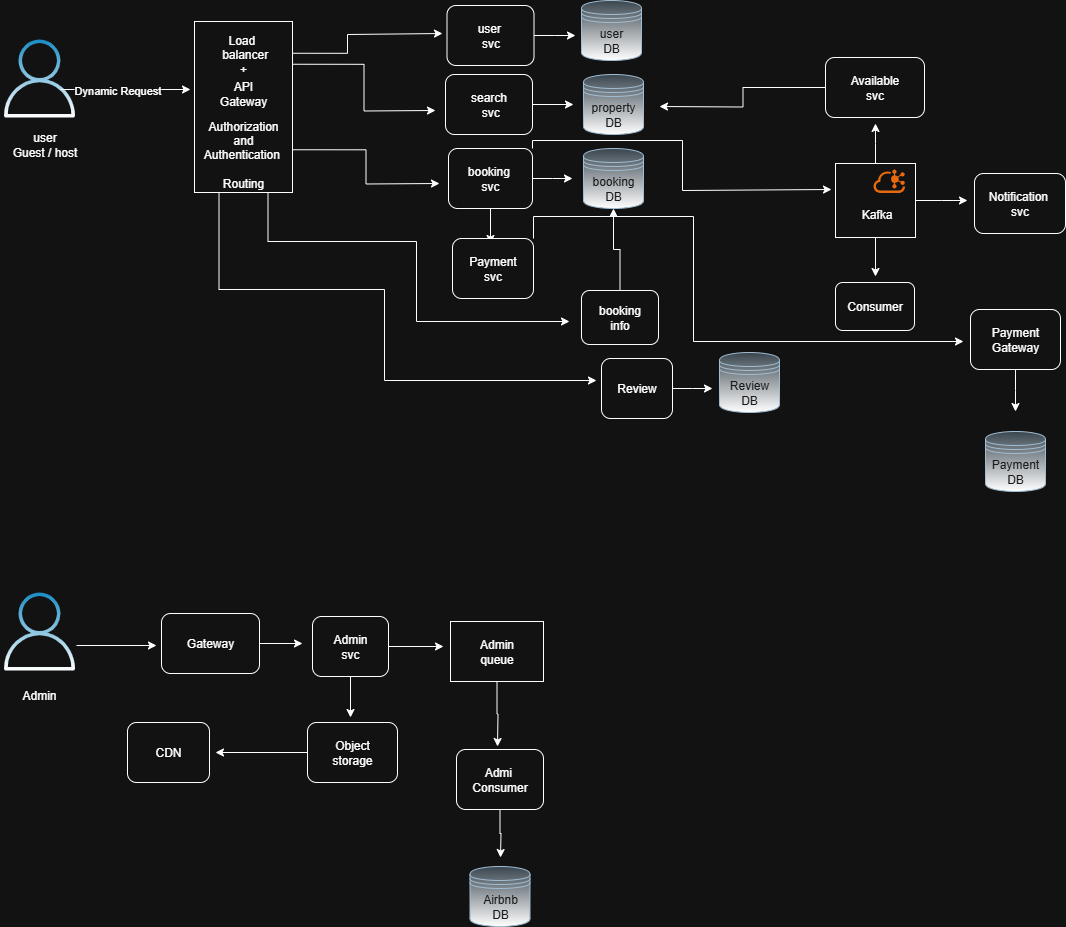

The diagram above was exported from draw.io. Its source (the exported page's mxGraphModel, read from the mxfile embedded in the PNG):
<mxGraphModel dx="872" dy="439" grid="0" gridSize="10" guides="1" tooltips="1" connect="1" arrows="1" fold="1" page="1" pageScale="1" pageWidth="850" pageHeight="1100" math="0" shadow="0">
  <root>
    <mxCell id="0" />
    <mxCell id="1" parent="0" />
    <mxCell id="OZ9bTRIwO8_jdikdAJ4C-1" value="" style="sketch=0;outlineConnect=0;fontColor=#ffffff;fillColor=#1ba1e2;strokeColor=#006EAF;dashed=0;verticalLabelPosition=bottom;verticalAlign=top;align=center;html=1;fontSize=12;fontStyle=0;aspect=fixed;pointerEvents=1;shape=mxgraph.aws4.user;gradientColor=default;" vertex="1" parent="1">
      <mxGeometry x="40" y="50" width="78" height="78" as="geometry" />
    </mxCell>
    <mxCell id="OZ9bTRIwO8_jdikdAJ4C-2" value="" style="sketch=0;outlineConnect=0;fontColor=#ffffff;fillColor=#1ba1e2;strokeColor=#006EAF;dashed=0;verticalLabelPosition=bottom;verticalAlign=top;align=center;html=1;fontSize=12;fontStyle=0;aspect=fixed;pointerEvents=1;shape=mxgraph.aws4.user;gradientColor=default;" vertex="1" parent="1">
      <mxGeometry x="40" y="603" width="78" height="78" as="geometry" />
    </mxCell>
    <mxCell id="OZ9bTRIwO8_jdikdAJ4C-7" value="" style="endArrow=classic;html=1;rounded=0;" edge="1" parent="1">
      <mxGeometry relative="1" as="geometry">
        <mxPoint x="100" y="100" as="sourcePoint" />
        <mxPoint x="230" y="100" as="targetPoint" />
        <Array as="points">
          <mxPoint x="100" y="100" />
        </Array>
      </mxGeometry>
    </mxCell>
    <mxCell id="OZ9bTRIwO8_jdikdAJ4C-12" value="Dynamic Request" style="edgeLabel;html=1;align=center;verticalAlign=middle;resizable=0;points=[];" vertex="1" connectable="0" parent="OZ9bTRIwO8_jdikdAJ4C-7">
      <mxGeometry x="-0.075" y="-1" relative="1" as="geometry">
        <mxPoint x="-4" y="-1" as="offset" />
      </mxGeometry>
    </mxCell>
    <mxCell id="OZ9bTRIwO8_jdikdAJ4C-13" value="user&lt;br&gt;Guest / host" style="text;html=1;align=center;verticalAlign=middle;whiteSpace=wrap;rounded=0;" vertex="1" parent="1">
      <mxGeometry x="49" y="140" width="71" height="30" as="geometry" />
    </mxCell>
    <mxCell id="OZ9bTRIwO8_jdikdAJ4C-14" value="Admin" style="text;html=1;align=center;verticalAlign=middle;whiteSpace=wrap;rounded=0;" vertex="1" parent="1">
      <mxGeometry x="49" y="691" width="60" height="30" as="geometry" />
    </mxCell>
    <mxCell id="OZ9bTRIwO8_jdikdAJ4C-19" style="edgeStyle=orthogonalEdgeStyle;rounded=0;orthogonalLoop=1;jettySize=auto;html=1;exitX=1;exitY=0.25;exitDx=0;exitDy=0;" edge="1" parent="1">
      <mxGeometry relative="1" as="geometry">
        <mxPoint x="482" y="44" as="targetPoint" />
        <mxPoint x="313" y="63.75" as="sourcePoint" />
        <Array as="points">
          <mxPoint x="387" y="64" />
          <mxPoint x="387" y="45" />
        </Array>
      </mxGeometry>
    </mxCell>
    <mxCell id="OZ9bTRIwO8_jdikdAJ4C-22" style="edgeStyle=orthogonalEdgeStyle;rounded=0;orthogonalLoop=1;jettySize=auto;html=1;exitX=1;exitY=0.25;exitDx=0;exitDy=0;" edge="1" parent="1" source="OZ9bTRIwO8_jdikdAJ4C-15">
      <mxGeometry relative="1" as="geometry">
        <mxPoint x="475" y="121" as="targetPoint" />
      </mxGeometry>
    </mxCell>
    <mxCell id="OZ9bTRIwO8_jdikdAJ4C-24" style="edgeStyle=orthogonalEdgeStyle;rounded=0;orthogonalLoop=1;jettySize=auto;html=1;exitX=1;exitY=0.75;exitDx=0;exitDy=0;" edge="1" parent="1" source="OZ9bTRIwO8_jdikdAJ4C-15">
      <mxGeometry relative="1" as="geometry">
        <mxPoint x="479" y="194" as="targetPoint" />
      </mxGeometry>
    </mxCell>
    <mxCell id="OZ9bTRIwO8_jdikdAJ4C-35" style="edgeStyle=orthogonalEdgeStyle;rounded=0;orthogonalLoop=1;jettySize=auto;html=1;exitX=0.75;exitY=1;exitDx=0;exitDy=0;" edge="1" parent="1" source="OZ9bTRIwO8_jdikdAJ4C-15">
      <mxGeometry relative="1" as="geometry">
        <mxPoint x="609" y="332" as="targetPoint" />
        <Array as="points">
          <mxPoint x="308" y="252" />
          <mxPoint x="456" y="252" />
        </Array>
      </mxGeometry>
    </mxCell>
    <mxCell id="OZ9bTRIwO8_jdikdAJ4C-41" style="edgeStyle=orthogonalEdgeStyle;rounded=0;orthogonalLoop=1;jettySize=auto;html=1;exitX=0.25;exitY=1;exitDx=0;exitDy=0;" edge="1" parent="1" source="OZ9bTRIwO8_jdikdAJ4C-15">
      <mxGeometry relative="1" as="geometry">
        <mxPoint x="636" y="391" as="targetPoint" />
        <Array as="points">
          <mxPoint x="259" y="300" />
          <mxPoint x="424" y="300" />
        </Array>
      </mxGeometry>
    </mxCell>
    <mxCell id="OZ9bTRIwO8_jdikdAJ4C-15" value="" style="rounded=0;whiteSpace=wrap;html=1;" vertex="1" parent="1">
      <mxGeometry x="234" y="32" width="98" height="171" as="geometry" />
    </mxCell>
    <mxCell id="OZ9bTRIwO8_jdikdAJ4C-16" value="Load&amp;nbsp; &amp;nbsp;balancer +" style="text;strokeColor=none;align=center;fillColor=none;html=1;verticalAlign=middle;whiteSpace=wrap;rounded=0;" vertex="1" parent="1">
      <mxGeometry x="253" y="50" width="60" height="30" as="geometry" />
    </mxCell>
    <mxCell id="OZ9bTRIwO8_jdikdAJ4C-17" value="API Gateway" style="text;html=1;align=center;verticalAlign=middle;whiteSpace=wrap;rounded=0;" vertex="1" parent="1">
      <mxGeometry x="253" y="89" width="60" height="30" as="geometry" />
    </mxCell>
    <mxCell id="OZ9bTRIwO8_jdikdAJ4C-18" value="Authorization and Authentication&amp;nbsp;&lt;div&gt;&lt;br&gt;&lt;/div&gt;&lt;div&gt;Routing&lt;/div&gt;" style="text;html=1;align=center;verticalAlign=middle;whiteSpace=wrap;rounded=0;" vertex="1" parent="1">
      <mxGeometry x="253" y="150" width="60" height="30" as="geometry" />
    </mxCell>
    <mxCell id="OZ9bTRIwO8_jdikdAJ4C-29" style="edgeStyle=orthogonalEdgeStyle;rounded=0;orthogonalLoop=1;jettySize=auto;html=1;exitX=1;exitY=0.5;exitDx=0;exitDy=0;" edge="1" parent="1" source="OZ9bTRIwO8_jdikdAJ4C-21">
      <mxGeometry relative="1" as="geometry">
        <mxPoint x="615" y="46" as="targetPoint" />
      </mxGeometry>
    </mxCell>
    <mxCell id="OZ9bTRIwO8_jdikdAJ4C-21" value="user&amp;nbsp;&lt;br&gt;svc" style="rounded=1;whiteSpace=wrap;html=1;" vertex="1" parent="1">
      <mxGeometry x="486.5" y="16" width="87" height="60" as="geometry" />
    </mxCell>
    <mxCell id="OZ9bTRIwO8_jdikdAJ4C-30" style="edgeStyle=orthogonalEdgeStyle;rounded=0;orthogonalLoop=1;jettySize=auto;html=1;exitX=1;exitY=0.5;exitDx=0;exitDy=0;" edge="1" parent="1" source="OZ9bTRIwO8_jdikdAJ4C-23">
      <mxGeometry relative="1" as="geometry">
        <mxPoint x="613" y="115" as="targetPoint" />
      </mxGeometry>
    </mxCell>
    <mxCell id="OZ9bTRIwO8_jdikdAJ4C-23" value="search&lt;br&gt;&amp;nbsp;svc" style="rounded=1;whiteSpace=wrap;html=1;" vertex="1" parent="1">
      <mxGeometry x="485" y="85" width="87" height="60" as="geometry" />
    </mxCell>
    <mxCell id="OZ9bTRIwO8_jdikdAJ4C-27" style="edgeStyle=orthogonalEdgeStyle;rounded=0;orthogonalLoop=1;jettySize=auto;html=1;exitX=0.5;exitY=1;exitDx=0;exitDy=0;" edge="1" parent="1" source="OZ9bTRIwO8_jdikdAJ4C-25">
      <mxGeometry relative="1" as="geometry">
        <mxPoint x="530" y="254" as="targetPoint" />
      </mxGeometry>
    </mxCell>
    <mxCell id="OZ9bTRIwO8_jdikdAJ4C-31" style="edgeStyle=orthogonalEdgeStyle;rounded=0;orthogonalLoop=1;jettySize=auto;html=1;exitX=1;exitY=0.5;exitDx=0;exitDy=0;" edge="1" parent="1" source="OZ9bTRIwO8_jdikdAJ4C-25">
      <mxGeometry relative="1" as="geometry">
        <mxPoint x="612" y="189" as="targetPoint" />
      </mxGeometry>
    </mxCell>
    <mxCell id="OZ9bTRIwO8_jdikdAJ4C-45" style="edgeStyle=orthogonalEdgeStyle;rounded=0;orthogonalLoop=1;jettySize=auto;html=1;exitX=1;exitY=0;exitDx=0;exitDy=0;" edge="1" parent="1" source="OZ9bTRIwO8_jdikdAJ4C-25">
      <mxGeometry relative="1" as="geometry">
        <mxPoint x="871" y="200" as="targetPoint" />
        <Array as="points">
          <mxPoint x="572" y="151" />
          <mxPoint x="722" y="151" />
          <mxPoint x="722" y="201" />
        </Array>
      </mxGeometry>
    </mxCell>
    <mxCell id="OZ9bTRIwO8_jdikdAJ4C-25" value="booking&amp;nbsp;&lt;br&gt;svc" style="rounded=1;whiteSpace=wrap;html=1;" vertex="1" parent="1">
      <mxGeometry x="488" y="159" width="84" height="60" as="geometry" />
    </mxCell>
    <mxCell id="OZ9bTRIwO8_jdikdAJ4C-57" style="edgeStyle=orthogonalEdgeStyle;rounded=0;orthogonalLoop=1;jettySize=auto;html=1;exitX=1;exitY=0;exitDx=0;exitDy=0;" edge="1" parent="1" source="OZ9bTRIwO8_jdikdAJ4C-28">
      <mxGeometry relative="1" as="geometry">
        <mxPoint x="1003" y="352" as="targetPoint" />
        <Array as="points">
          <mxPoint x="573" y="227" />
          <mxPoint x="733" y="227" />
        </Array>
      </mxGeometry>
    </mxCell>
    <mxCell id="OZ9bTRIwO8_jdikdAJ4C-28" value="Payment&lt;br&gt;svc" style="rounded=1;whiteSpace=wrap;html=1;" vertex="1" parent="1">
      <mxGeometry x="492" y="249" width="81" height="60" as="geometry" />
    </mxCell>
    <mxCell id="OZ9bTRIwO8_jdikdAJ4C-32" value="&lt;font style=&quot;color: light-dark(rgb(255, 255, 255), rgb(26, 26, 26));&quot;&gt;user&lt;br&gt;DB&lt;/font&gt;" style="shape=datastore;whiteSpace=wrap;html=1;fillColor=#bac8d3;strokeColor=#23445d;gradientColor=default;" vertex="1" parent="1">
      <mxGeometry x="621" y="11" width="60" height="60" as="geometry" />
    </mxCell>
    <mxCell id="OZ9bTRIwO8_jdikdAJ4C-33" value="&lt;font style=&quot;color: light-dark(rgb(0, 0, 0), rgb(26, 26, 26));&quot;&gt;property&lt;br&gt;DB&lt;/font&gt;" style="shape=datastore;whiteSpace=wrap;html=1;fillColor=#bac8d3;strokeColor=#23445d;gradientColor=default;" vertex="1" parent="1">
      <mxGeometry x="623" y="85" width="60" height="60" as="geometry" />
    </mxCell>
    <mxCell id="OZ9bTRIwO8_jdikdAJ4C-34" value="&lt;font style=&quot;color: light-dark(rgb(0, 0, 0), rgb(26, 26, 26));&quot;&gt;booking&lt;br&gt;DB&lt;/font&gt;" style="shape=datastore;whiteSpace=wrap;html=1;fillColor=#bac8d3;strokeColor=#23445d;gradientColor=default;" vertex="1" parent="1">
      <mxGeometry x="623" y="159" width="60" height="60" as="geometry" />
    </mxCell>
    <mxCell id="OZ9bTRIwO8_jdikdAJ4C-63" style="edgeStyle=orthogonalEdgeStyle;rounded=0;orthogonalLoop=1;jettySize=auto;html=1;exitX=0.5;exitY=0;exitDx=0;exitDy=0;entryX=0.5;entryY=1;entryDx=0;entryDy=0;" edge="1" parent="1" source="OZ9bTRIwO8_jdikdAJ4C-36" target="OZ9bTRIwO8_jdikdAJ4C-34">
      <mxGeometry relative="1" as="geometry" />
    </mxCell>
    <mxCell id="OZ9bTRIwO8_jdikdAJ4C-36" value="booking&lt;br&gt;info" style="rounded=1;whiteSpace=wrap;html=1;" vertex="1" parent="1">
      <mxGeometry x="621" y="301" width="77" height="54" as="geometry" />
    </mxCell>
    <mxCell id="OZ9bTRIwO8_jdikdAJ4C-43" style="edgeStyle=orthogonalEdgeStyle;rounded=0;orthogonalLoop=1;jettySize=auto;html=1;exitX=1;exitY=0.5;exitDx=0;exitDy=0;" edge="1" parent="1" source="OZ9bTRIwO8_jdikdAJ4C-42">
      <mxGeometry relative="1" as="geometry">
        <mxPoint x="752" y="399" as="targetPoint" />
      </mxGeometry>
    </mxCell>
    <mxCell id="OZ9bTRIwO8_jdikdAJ4C-42" value="Review" style="rounded=1;whiteSpace=wrap;html=1;" vertex="1" parent="1">
      <mxGeometry x="641" y="369" width="71" height="60" as="geometry" />
    </mxCell>
    <mxCell id="OZ9bTRIwO8_jdikdAJ4C-44" value="&lt;font style=&quot;color: light-dark(rgb(0, 0, 0), rgb(26, 26, 26));&quot;&gt;Review&lt;br&gt;DB&lt;/font&gt;" style="shape=datastore;whiteSpace=wrap;html=1;fillColor=#bac8d3;strokeColor=#23445d;gradientColor=default;" vertex="1" parent="1">
      <mxGeometry x="759" y="363" width="60" height="60" as="geometry" />
    </mxCell>
    <mxCell id="OZ9bTRIwO8_jdikdAJ4C-49" style="edgeStyle=orthogonalEdgeStyle;rounded=0;orthogonalLoop=1;jettySize=auto;html=1;exitX=0.5;exitY=0;exitDx=0;exitDy=0;" edge="1" parent="1" source="OZ9bTRIwO8_jdikdAJ4C-46">
      <mxGeometry relative="1" as="geometry">
        <mxPoint x="915" y="134" as="targetPoint" />
      </mxGeometry>
    </mxCell>
    <mxCell id="OZ9bTRIwO8_jdikdAJ4C-52" style="edgeStyle=orthogonalEdgeStyle;rounded=0;orthogonalLoop=1;jettySize=auto;html=1;exitX=1;exitY=0.5;exitDx=0;exitDy=0;" edge="1" parent="1" source="OZ9bTRIwO8_jdikdAJ4C-46">
      <mxGeometry relative="1" as="geometry">
        <mxPoint x="1007" y="211" as="targetPoint" />
      </mxGeometry>
    </mxCell>
    <mxCell id="OZ9bTRIwO8_jdikdAJ4C-54" style="edgeStyle=orthogonalEdgeStyle;rounded=0;orthogonalLoop=1;jettySize=auto;html=1;exitX=0.5;exitY=1;exitDx=0;exitDy=0;" edge="1" parent="1" source="OZ9bTRIwO8_jdikdAJ4C-46">
      <mxGeometry relative="1" as="geometry">
        <mxPoint x="915" y="287" as="targetPoint" />
      </mxGeometry>
    </mxCell>
    <mxCell id="OZ9bTRIwO8_jdikdAJ4C-46" value="" style="whiteSpace=wrap;html=1;" vertex="1" parent="1">
      <mxGeometry x="875" y="174" width="80" height="74" as="geometry" />
    </mxCell>
    <mxCell id="OZ9bTRIwO8_jdikdAJ4C-47" value="" style="points=[];aspect=fixed;html=1;align=center;shadow=0;dashed=0;fillColor=#FF6A00;strokeColor=none;shape=mxgraph.alibaba_cloud.kafka;" vertex="1" parent="1">
      <mxGeometry x="913" y="180" width="31.7" height="23.48" as="geometry" />
    </mxCell>
    <mxCell id="OZ9bTRIwO8_jdikdAJ4C-48" value="Kafka" style="text;html=1;align=center;verticalAlign=middle;resizable=0;points=[];autosize=1;strokeColor=none;fillColor=none;" vertex="1" parent="1">
      <mxGeometry x="891" y="212" width="49" height="26" as="geometry" />
    </mxCell>
    <mxCell id="OZ9bTRIwO8_jdikdAJ4C-51" style="edgeStyle=orthogonalEdgeStyle;rounded=0;orthogonalLoop=1;jettySize=auto;html=1;exitX=0;exitY=0.5;exitDx=0;exitDy=0;" edge="1" parent="1" source="OZ9bTRIwO8_jdikdAJ4C-50">
      <mxGeometry relative="1" as="geometry">
        <mxPoint x="699" y="117" as="targetPoint" />
      </mxGeometry>
    </mxCell>
    <mxCell id="OZ9bTRIwO8_jdikdAJ4C-50" value="Available&lt;br&gt;svc" style="rounded=1;whiteSpace=wrap;html=1;" vertex="1" parent="1">
      <mxGeometry x="865" y="68" width="99" height="60" as="geometry" />
    </mxCell>
    <mxCell id="OZ9bTRIwO8_jdikdAJ4C-53" value="Notification&amp;nbsp;&lt;br&gt;svc" style="rounded=1;whiteSpace=wrap;html=1;" vertex="1" parent="1">
      <mxGeometry x="1014" y="184" width="91" height="60" as="geometry" />
    </mxCell>
    <mxCell id="OZ9bTRIwO8_jdikdAJ4C-55" value="Consumer" style="rounded=1;whiteSpace=wrap;html=1;" vertex="1" parent="1">
      <mxGeometry x="875" y="293" width="79" height="48" as="geometry" />
    </mxCell>
    <mxCell id="OZ9bTRIwO8_jdikdAJ4C-59" style="edgeStyle=orthogonalEdgeStyle;rounded=0;orthogonalLoop=1;jettySize=auto;html=1;exitX=0.5;exitY=1;exitDx=0;exitDy=0;" edge="1" parent="1" source="OZ9bTRIwO8_jdikdAJ4C-58">
      <mxGeometry relative="1" as="geometry">
        <mxPoint x="1055" y="422" as="targetPoint" />
      </mxGeometry>
    </mxCell>
    <mxCell id="OZ9bTRIwO8_jdikdAJ4C-58" value="Payment&lt;br&gt;Gateway" style="rounded=1;whiteSpace=wrap;html=1;" vertex="1" parent="1">
      <mxGeometry x="1010" y="320" width="90" height="60" as="geometry" />
    </mxCell>
    <mxCell id="OZ9bTRIwO8_jdikdAJ4C-61" value="&lt;font style=&quot;color: light-dark(rgb(0, 0, 0), rgb(26, 26, 26));&quot;&gt;Payment&lt;br&gt;DB&lt;/font&gt;" style="shape=datastore;whiteSpace=wrap;html=1;fillColor=#bac8d3;strokeColor=#23445d;gradientColor=default;" vertex="1" parent="1">
      <mxGeometry x="1025" y="442" width="60" height="60" as="geometry" />
    </mxCell>
    <mxCell id="OZ9bTRIwO8_jdikdAJ4C-68" value="" style="endArrow=classic;html=1;rounded=0;" edge="1" parent="1">
      <mxGeometry relative="1" as="geometry">
        <mxPoint x="116" y="656" as="sourcePoint" />
        <mxPoint x="196" y="656" as="targetPoint" />
      </mxGeometry>
    </mxCell>
    <mxCell id="OZ9bTRIwO8_jdikdAJ4C-72" style="edgeStyle=orthogonalEdgeStyle;rounded=0;orthogonalLoop=1;jettySize=auto;html=1;exitX=1;exitY=0.5;exitDx=0;exitDy=0;" edge="1" parent="1" source="OZ9bTRIwO8_jdikdAJ4C-71">
      <mxGeometry relative="1" as="geometry">
        <mxPoint x="342" y="654" as="targetPoint" />
      </mxGeometry>
    </mxCell>
    <mxCell id="OZ9bTRIwO8_jdikdAJ4C-71" value="Gateway" style="rounded=1;whiteSpace=wrap;html=1;" vertex="1" parent="1">
      <mxGeometry x="201" y="624" width="98" height="60" as="geometry" />
    </mxCell>
    <mxCell id="OZ9bTRIwO8_jdikdAJ4C-74" style="edgeStyle=orthogonalEdgeStyle;rounded=0;orthogonalLoop=1;jettySize=auto;html=1;exitX=0.5;exitY=1;exitDx=0;exitDy=0;" edge="1" parent="1" source="OZ9bTRIwO8_jdikdAJ4C-73">
      <mxGeometry relative="1" as="geometry">
        <mxPoint x="390" y="728" as="targetPoint" />
      </mxGeometry>
    </mxCell>
    <mxCell id="OZ9bTRIwO8_jdikdAJ4C-78" style="edgeStyle=orthogonalEdgeStyle;rounded=0;orthogonalLoop=1;jettySize=auto;html=1;exitX=1;exitY=0.5;exitDx=0;exitDy=0;" edge="1" parent="1" source="OZ9bTRIwO8_jdikdAJ4C-73">
      <mxGeometry relative="1" as="geometry">
        <mxPoint x="483" y="657" as="targetPoint" />
      </mxGeometry>
    </mxCell>
    <mxCell id="OZ9bTRIwO8_jdikdAJ4C-73" value="Admin&lt;br&gt;svc" style="rounded=1;whiteSpace=wrap;html=1;" vertex="1" parent="1">
      <mxGeometry x="352" y="627" width="76" height="60" as="geometry" />
    </mxCell>
    <mxCell id="OZ9bTRIwO8_jdikdAJ4C-76" style="edgeStyle=orthogonalEdgeStyle;rounded=0;orthogonalLoop=1;jettySize=auto;html=1;exitX=0;exitY=0.5;exitDx=0;exitDy=0;" edge="1" parent="1" source="OZ9bTRIwO8_jdikdAJ4C-75">
      <mxGeometry relative="1" as="geometry">
        <mxPoint x="255" y="763" as="targetPoint" />
      </mxGeometry>
    </mxCell>
    <mxCell id="OZ9bTRIwO8_jdikdAJ4C-75" value="Object&lt;br&gt;storage" style="rounded=1;whiteSpace=wrap;html=1;" vertex="1" parent="1">
      <mxGeometry x="347" y="733" width="90" height="60" as="geometry" />
    </mxCell>
    <mxCell id="OZ9bTRIwO8_jdikdAJ4C-77" value="CDN" style="rounded=1;whiteSpace=wrap;html=1;" vertex="1" parent="1">
      <mxGeometry x="167" y="733" width="82" height="60" as="geometry" />
    </mxCell>
    <mxCell id="OZ9bTRIwO8_jdikdAJ4C-81" style="edgeStyle=orthogonalEdgeStyle;rounded=0;orthogonalLoop=1;jettySize=auto;html=1;exitX=0.5;exitY=1;exitDx=0;exitDy=0;" edge="1" parent="1" source="OZ9bTRIwO8_jdikdAJ4C-79">
      <mxGeometry relative="1" as="geometry">
        <mxPoint x="537" y="757" as="targetPoint" />
      </mxGeometry>
    </mxCell>
    <mxCell id="OZ9bTRIwO8_jdikdAJ4C-79" value="Admin&lt;br&gt;queue" style="whiteSpace=wrap;html=1;" vertex="1" parent="1">
      <mxGeometry x="490" y="632" width="93" height="60" as="geometry" />
    </mxCell>
    <mxCell id="OZ9bTRIwO8_jdikdAJ4C-83" style="edgeStyle=orthogonalEdgeStyle;rounded=0;orthogonalLoop=1;jettySize=auto;html=1;exitX=0.5;exitY=1;exitDx=0;exitDy=0;" edge="1" parent="1" source="OZ9bTRIwO8_jdikdAJ4C-82">
      <mxGeometry relative="1" as="geometry">
        <mxPoint x="540" y="868" as="targetPoint" />
      </mxGeometry>
    </mxCell>
    <mxCell id="OZ9bTRIwO8_jdikdAJ4C-82" value="Admi&amp;nbsp;&lt;br&gt;Consumer" style="rounded=1;whiteSpace=wrap;html=1;" vertex="1" parent="1">
      <mxGeometry x="496" y="760" width="87" height="60" as="geometry" />
    </mxCell>
    <mxCell id="OZ9bTRIwO8_jdikdAJ4C-84" value="&lt;font style=&quot;color: light-dark(rgb(0, 0, 0), rgb(26, 26, 26));&quot;&gt;Airbnb&lt;br&gt;DB&lt;/font&gt;" style="shape=datastore;whiteSpace=wrap;html=1;fillColor=#bac8d3;strokeColor=#23445d;gradientColor=default;" vertex="1" parent="1">
      <mxGeometry x="509.5" y="877" width="60" height="60" as="geometry" />
    </mxCell>
  </root>
</mxGraphModel>